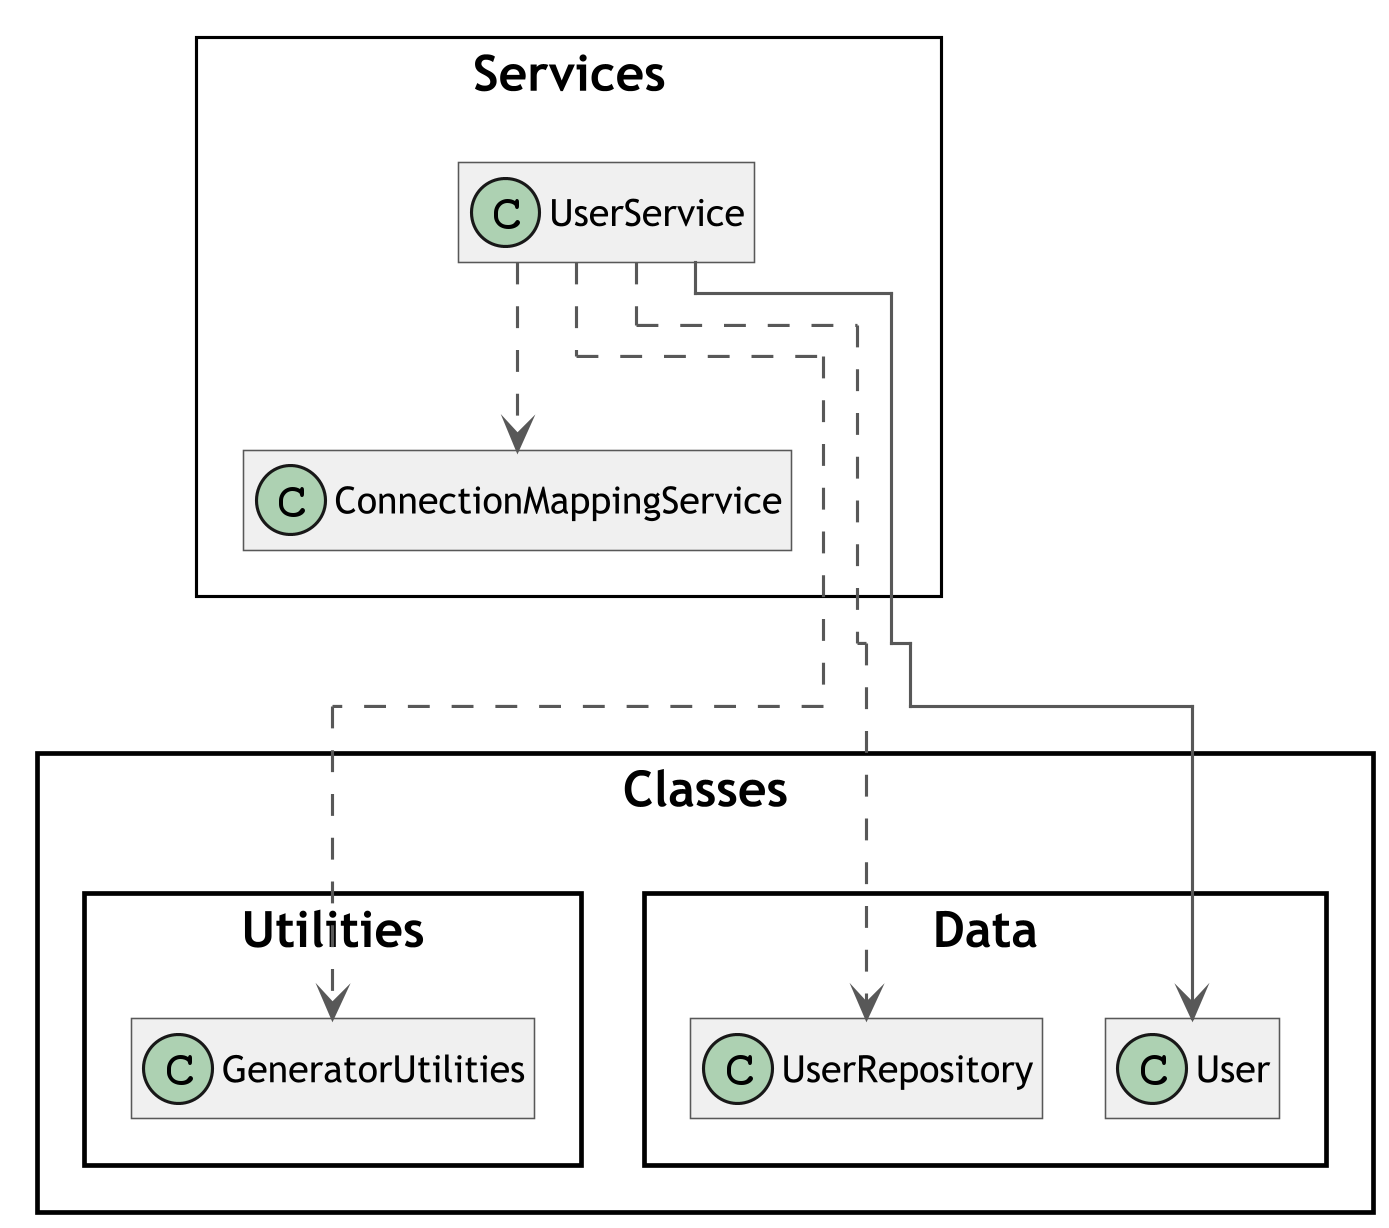

The diagram above was rendered by PlantUML. Its source (embedded in the PNG):
@startuml UserService
skinparam classAttributeIconSize 0
skinparam classFontSize 16
skinparam classFontName Trebuchet MS
skinparam classBackgroundColor #F0F0F0
skinparam classBorderColor #585858
skinparam classArrowColor #585858
skinparam wrapWidth 400
skinparam RoundCorner 0
skinparam DefaultFontName Trebuchet MS
skinparam DefaultFontSize 16
skinparam ClassFontSize 16
skinparam TitleFontSize 20
skinparam ClassAttributeFontSize 12
skinparam ClassStereotypeFontSize 10
skinparam ArrowFontSize 10
skinparam Dpi 300
skinparam svgAntiAlias true
skinparam Linetype ortho
skinparam Nodesep 50
skinparam ranksep 75
skinparam groupInheritance 2
skinparam packageStyle Rectangle
!pragma layout elk

left to right direction

package Services <<Rectangle>> {
    class ConnectionMappingService
    class UserService
}

UserService ..> ConnectionMappingService
UserService ..> Classes.Data.UserRepository
UserService --> Classes.Data.User
UserService ..> Classes.Utilities.GeneratorUtilities

hide members
@enduml